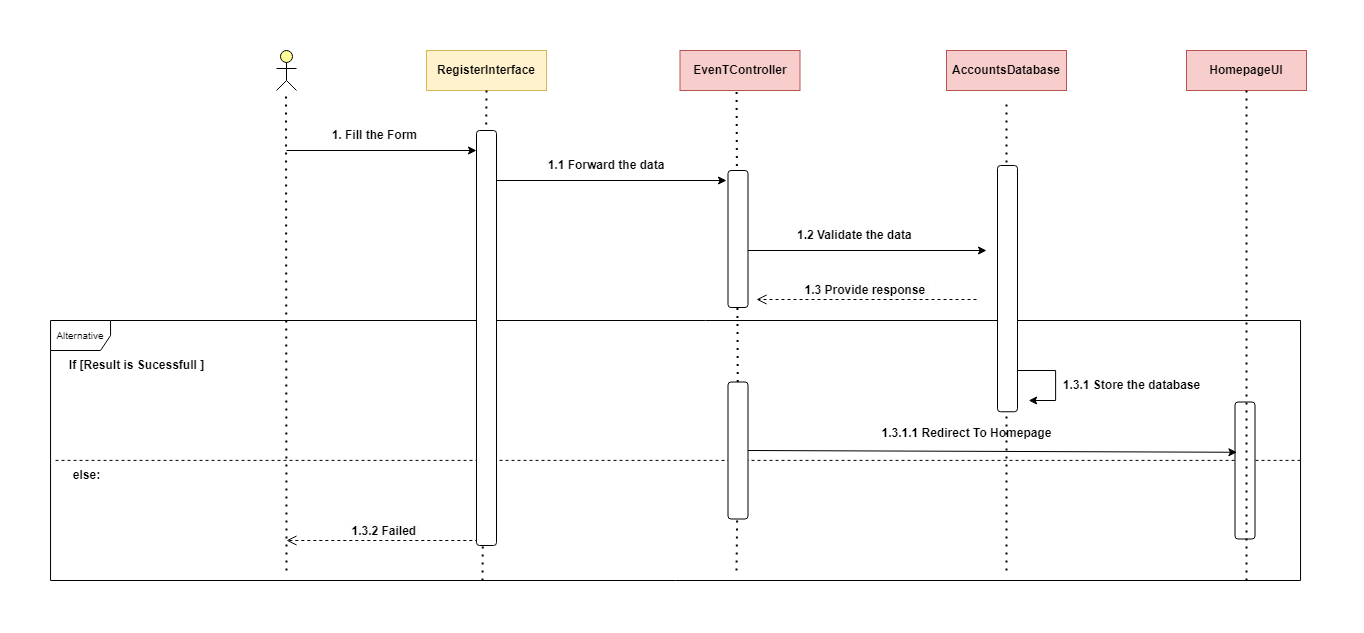

The diagram above was exported from draw.io. Its source (the exported page's mxGraphModel, read from the mxfile embedded in the PNG):
<mxGraphModel dx="1900" dy="575" grid="1" gridSize="10" guides="1" tooltips="1" connect="1" arrows="1" fold="1" page="1" pageScale="1" pageWidth="850" pageHeight="1100" math="0" shadow="0">
  <root>
    <mxCell id="0" />
    <mxCell id="1" parent="0" />
    <mxCell id="ve1d5iAaPvy4EGiQD5b9-1" value="" style="rounded=0;whiteSpace=wrap;html=1;fillColor=#fff2cc;strokeColor=#d6b656;fontStyle=1" parent="1" vertex="1">
      <mxGeometry x="300" y="90" width="120" height="40" as="geometry" />
    </mxCell>
    <mxCell id="ve1d5iAaPvy4EGiQD5b9-2" value="" style="html=1;outlineConnect=0;whiteSpace=wrap;fillColor=#ffff99;verticalLabelPosition=bottom;verticalAlign=top;align=center;shape=mxgraph.archimate3.actor;fontStyle=1" parent="1" vertex="1">
      <mxGeometry x="150" y="90" width="20" height="40" as="geometry" />
    </mxCell>
    <mxCell id="ve1d5iAaPvy4EGiQD5b9-3" value="" style="endArrow=none;dashed=1;html=1;dashPattern=1 3;strokeWidth=2;rounded=0;entryX=0.5;entryY=1;entryDx=0;entryDy=0;fontStyle=1;" parent="1" target="ve1d5iAaPvy4EGiQD5b9-1" edge="1">
      <mxGeometry width="50" height="50" relative="1" as="geometry">
        <mxPoint x="356" y="620" as="sourcePoint" />
        <mxPoint x="460" y="260" as="targetPoint" />
      </mxGeometry>
    </mxCell>
    <mxCell id="ve1d5iAaPvy4EGiQD5b9-4" value="" style="endArrow=none;dashed=1;html=1;dashPattern=1 3;strokeWidth=2;rounded=0;entryX=0.5;entryY=1;entryDx=0;entryDy=0;fontStyle=1;" parent="1" edge="1">
      <mxGeometry width="50" height="50" relative="1" as="geometry">
        <mxPoint x="160" y="610" as="sourcePoint" />
        <mxPoint x="159.5" y="130" as="targetPoint" />
      </mxGeometry>
    </mxCell>
    <mxCell id="ve1d5iAaPvy4EGiQD5b9-5" value="" style="endArrow=none;dashed=1;html=1;dashPattern=1 3;strokeWidth=2;rounded=0;fontStyle=1;" parent="1" source="ve1d5iAaPvy4EGiQD5b9-37" edge="1">
      <mxGeometry width="50" height="50" relative="1" as="geometry">
        <mxPoint x="610" y="610" as="sourcePoint" />
        <mxPoint x="610" y="110" as="targetPoint" />
      </mxGeometry>
    </mxCell>
    <mxCell id="ve1d5iAaPvy4EGiQD5b9-6" value="RegisterInterface" style="text;html=1;align=center;verticalAlign=middle;whiteSpace=wrap;rounded=0;fontStyle=1" parent="1" vertex="1">
      <mxGeometry x="325" y="95" width="70" height="30" as="geometry" />
    </mxCell>
    <mxCell id="ve1d5iAaPvy4EGiQD5b9-7" value="" style="endArrow=classic;html=1;rounded=0;fontStyle=1;" parent="1" edge="1">
      <mxGeometry width="50" height="50" relative="1" as="geometry">
        <mxPoint x="160" y="190" as="sourcePoint" />
        <mxPoint x="350" y="190" as="targetPoint" />
      </mxGeometry>
    </mxCell>
    <mxCell id="ve1d5iAaPvy4EGiQD5b9-8" value="1. Fill the Form&amp;nbsp;" style="text;html=1;align=center;verticalAlign=middle;whiteSpace=wrap;rounded=0;fontStyle=1" parent="1" vertex="1">
      <mxGeometry x="190" y="160" width="120" height="30" as="geometry" />
    </mxCell>
    <mxCell id="ve1d5iAaPvy4EGiQD5b9-9" value="" style="endArrow=classic;html=1;rounded=0;fontStyle=1" parent="1" edge="1">
      <mxGeometry width="50" height="50" relative="1" as="geometry">
        <mxPoint x="360" y="220" as="sourcePoint" />
        <mxPoint x="600" y="220" as="targetPoint" />
      </mxGeometry>
    </mxCell>
    <mxCell id="ve1d5iAaPvy4EGiQD5b9-10" value="1.1 Forward the data" style="text;html=1;align=center;verticalAlign=middle;whiteSpace=wrap;rounded=0;fontStyle=1" parent="1" vertex="1">
      <mxGeometry x="410" y="190" width="140" height="30" as="geometry" />
    </mxCell>
    <mxCell id="ve1d5iAaPvy4EGiQD5b9-11" value="" style="group;fontStyle=1" parent="1" vertex="1" connectable="0">
      <mxGeometry x="-10" y="360" width="1197" height="260" as="geometry" />
    </mxCell>
    <mxCell id="ve1d5iAaPvy4EGiQD5b9-12" value="" style="endArrow=classic;html=1;rounded=0;fontStyle=1;" parent="ve1d5iAaPvy4EGiQD5b9-11" edge="1">
      <mxGeometry width="50" height="50" relative="1" as="geometry">
        <mxPoint x="890.2011156045182" y="50" as="sourcePoint" />
        <mxPoint x="912.1782178217823" y="80" as="targetPoint" />
        <Array as="points">
          <mxPoint x="939.1147957049226" y="50" />
          <mxPoint x="939.1147957049226" y="80" />
        </Array>
      </mxGeometry>
    </mxCell>
    <mxCell id="ve1d5iAaPvy4EGiQD5b9-13" value="&lt;b&gt;1.3.1 Store the database&lt;/b&gt;" style="text;html=1;align=center;verticalAlign=middle;resizable=0;points=[];autosize=1;strokeColor=none;fillColor=none;fontStyle=1" parent="ve1d5iAaPvy4EGiQD5b9-11" vertex="1">
      <mxGeometry x="934.6533105564077" y="50" width="160" height="30" as="geometry" />
    </mxCell>
    <mxCell id="ve1d5iAaPvy4EGiQD5b9-14" value="" style="group" parent="ve1d5iAaPvy4EGiQD5b9-11" vertex="1" connectable="0">
      <mxGeometry x="-65.94059405940595" width="1262.940594059406" height="260" as="geometry" />
    </mxCell>
    <mxCell id="ve1d5iAaPvy4EGiQD5b9-15" value="&lt;span style=&quot;font-weight: normal;&quot;&gt;&lt;font style=&quot;font-size: 10px;&quot;&gt;Alternative&lt;/font&gt;&lt;/span&gt;" style="shape=umlFrame;whiteSpace=wrap;html=1;pointerEvents=0;fontStyle=1" parent="ve1d5iAaPvy4EGiQD5b9-14" vertex="1">
      <mxGeometry width="1250" height="260" as="geometry" />
    </mxCell>
    <mxCell id="ve1d5iAaPvy4EGiQD5b9-16" value="If [Result is Sucessfull ]" style="text;html=1;align=center;verticalAlign=middle;resizable=0;points=[];autosize=1;strokeColor=none;fillColor=none;fontStyle=1" parent="ve1d5iAaPvy4EGiQD5b9-14" vertex="1">
      <mxGeometry x="10.888338833883392" y="30" width="150" height="30" as="geometry" />
    </mxCell>
    <mxCell id="ve1d5iAaPvy4EGiQD5b9-17" value="else:" style="text;html=1;align=center;verticalAlign=middle;resizable=0;points=[];autosize=1;strokeColor=none;fillColor=none;fontStyle=1" parent="ve1d5iAaPvy4EGiQD5b9-14" vertex="1">
      <mxGeometry x="10.884811625528762" y="140" width="50" height="30" as="geometry" />
    </mxCell>
    <mxCell id="ve1d5iAaPvy4EGiQD5b9-18" value="" style="endArrow=none;dashed=1;html=1;rounded=0;exitX=0.004;exitY=0.538;exitDx=0;exitDy=0;exitPerimeter=0;fontStyle=1;entryX=1;entryY=0.538;entryDx=0;entryDy=0;entryPerimeter=0;" parent="ve1d5iAaPvy4EGiQD5b9-14" source="ve1d5iAaPvy4EGiQD5b9-15" target="ve1d5iAaPvy4EGiQD5b9-15" edge="1">
      <mxGeometry width="50" height="50" relative="1" as="geometry">
        <mxPoint x="286.05215451122575" y="180" as="sourcePoint" />
        <mxPoint x="945.1485148514852" y="140" as="targetPoint" />
      </mxGeometry>
    </mxCell>
    <mxCell id="ve1d5iAaPvy4EGiQD5b9-19" value="&lt;b style=&quot;font-size: 12px; background-color: rgb(251, 251, 251);&quot;&gt;1.3.2 Failed&amp;nbsp;&lt;/b&gt;" style="html=1;verticalAlign=bottom;endArrow=open;dashed=1;endSize=8;curved=0;rounded=0;fontStyle=1" parent="ve1d5iAaPvy4EGiQD5b9-14" edge="1">
      <mxGeometry x="-0.002" relative="1" as="geometry">
        <mxPoint x="433.7634653465347" y="220" as="sourcePoint" />
        <mxPoint x="235.94168316831684" y="220" as="targetPoint" />
        <mxPoint as="offset" />
      </mxGeometry>
    </mxCell>
    <mxCell id="ve1d5iAaPvy4EGiQD5b9-20" value="" style="rounded=1;whiteSpace=wrap;html=1;rotation=90;" parent="ve1d5iAaPvy4EGiQD5b9-14" vertex="1">
      <mxGeometry x="1125.940594059406" y="140" width="137" height="20" as="geometry" />
    </mxCell>
    <mxCell id="ve1d5iAaPvy4EGiQD5b9-21" value="&lt;b style=&quot;font-size: 12px; background-color: rgb(251, 251, 251);&quot;&gt;1.3 Provide response&amp;nbsp;&lt;/b&gt;" style="html=1;verticalAlign=bottom;endArrow=open;dashed=1;endSize=8;curved=0;rounded=0;fontStyle=1;" parent="1" edge="1">
      <mxGeometry relative="1" as="geometry">
        <mxPoint x="850" y="339" as="sourcePoint" />
        <mxPoint x="630" y="339" as="targetPoint" />
      </mxGeometry>
    </mxCell>
    <mxCell id="ve1d5iAaPvy4EGiQD5b9-22" value="" style="rounded=1;whiteSpace=wrap;html=1;rotation=90;" parent="1" vertex="1">
      <mxGeometry x="152.5" y="367.5" width="415" height="20" as="geometry" />
    </mxCell>
    <mxCell id="ve1d5iAaPvy4EGiQD5b9-23" value="EvenTController" style="rounded=0;whiteSpace=wrap;html=1;fillColor=#f8cecc;strokeColor=#b85450;fontStyle=1" parent="1" vertex="1">
      <mxGeometry x="553.5" y="90" width="120" height="40" as="geometry" />
    </mxCell>
    <mxCell id="ve1d5iAaPvy4EGiQD5b9-24" value="&lt;b style=&quot;text-wrap-mode: nowrap;&quot;&gt;1.2 Validate the data&amp;nbsp;&lt;/b&gt;" style="text;html=1;align=center;verticalAlign=middle;whiteSpace=wrap;rounded=0;fontStyle=1" parent="1" vertex="1">
      <mxGeometry x="660" y="260" width="140" height="30" as="geometry" />
    </mxCell>
    <mxCell id="ve1d5iAaPvy4EGiQD5b9-25" value="" style="endArrow=classic;html=1;rounded=0;fontStyle=1" parent="1" edge="1">
      <mxGeometry width="50" height="50" relative="1" as="geometry">
        <mxPoint x="610" y="290" as="sourcePoint" />
        <mxPoint x="860" y="290" as="targetPoint" />
      </mxGeometry>
    </mxCell>
    <mxCell id="ve1d5iAaPvy4EGiQD5b9-26" value="" style="rounded=1;whiteSpace=wrap;html=1;rotation=90;" parent="1" vertex="1">
      <mxGeometry x="543" y="268.5" width="137" height="20" as="geometry" />
    </mxCell>
    <mxCell id="ve1d5iAaPvy4EGiQD5b9-27" value="" style="endArrow=none;dashed=1;html=1;dashPattern=1 3;strokeWidth=2;rounded=0;" parent="1" edge="1">
      <mxGeometry width="50" height="50" relative="1" as="geometry">
        <mxPoint x="880" y="610" as="sourcePoint" />
        <mxPoint x="880" y="140" as="targetPoint" />
      </mxGeometry>
    </mxCell>
    <mxCell id="ve1d5iAaPvy4EGiQD5b9-28" value="" style="rounded=1;whiteSpace=wrap;html=1;rotation=90;" parent="1" vertex="1">
      <mxGeometry x="757.87" y="318.12" width="246.25" height="20" as="geometry" />
    </mxCell>
    <mxCell id="ve1d5iAaPvy4EGiQD5b9-29" value="" style="group" parent="1" vertex="1" connectable="0">
      <mxGeometry x="820" y="90" width="120" height="40" as="geometry" />
    </mxCell>
    <mxCell id="ve1d5iAaPvy4EGiQD5b9-30" value="" style="rounded=0;whiteSpace=wrap;html=1;fillColor=#f8cecc;strokeColor=#b85450;fontStyle=1" parent="ve1d5iAaPvy4EGiQD5b9-29" vertex="1">
      <mxGeometry width="120" height="40" as="geometry" />
    </mxCell>
    <mxCell id="ve1d5iAaPvy4EGiQD5b9-31" value="AccountsDatabase" style="text;html=1;align=center;verticalAlign=middle;whiteSpace=wrap;rounded=0;fontStyle=1" parent="ve1d5iAaPvy4EGiQD5b9-29" vertex="1">
      <mxGeometry x="25" y="5" width="70" height="30" as="geometry" />
    </mxCell>
    <mxCell id="ve1d5iAaPvy4EGiQD5b9-32" value="" style="group" parent="1" vertex="1" connectable="0">
      <mxGeometry x="1060" y="90" width="120" height="40" as="geometry" />
    </mxCell>
    <mxCell id="ve1d5iAaPvy4EGiQD5b9-33" value="" style="rounded=0;whiteSpace=wrap;html=1;fillColor=#f8cecc;strokeColor=#b85450;fontStyle=1" parent="ve1d5iAaPvy4EGiQD5b9-32" vertex="1">
      <mxGeometry width="120" height="40" as="geometry" />
    </mxCell>
    <mxCell id="ve1d5iAaPvy4EGiQD5b9-34" value="HomepageUI" style="text;html=1;align=center;verticalAlign=middle;whiteSpace=wrap;rounded=0;fontStyle=1" parent="ve1d5iAaPvy4EGiQD5b9-32" vertex="1">
      <mxGeometry x="25" y="5" width="70" height="30" as="geometry" />
    </mxCell>
    <mxCell id="ve1d5iAaPvy4EGiQD5b9-35" value="" style="endArrow=none;dashed=1;html=1;dashPattern=1 3;strokeWidth=2;rounded=0;entryX=0.5;entryY=1;entryDx=0;entryDy=0;" parent="1" target="ve1d5iAaPvy4EGiQD5b9-33" edge="1">
      <mxGeometry width="50" height="50" relative="1" as="geometry">
        <mxPoint x="1120" y="620" as="sourcePoint" />
        <mxPoint x="1170" y="260" as="targetPoint" />
      </mxGeometry>
    </mxCell>
    <mxCell id="ve1d5iAaPvy4EGiQD5b9-36" value="" style="endArrow=none;dashed=1;html=1;dashPattern=1 3;strokeWidth=2;rounded=0;fontStyle=1;" parent="1" target="ve1d5iAaPvy4EGiQD5b9-37" edge="1">
      <mxGeometry width="50" height="50" relative="1" as="geometry">
        <mxPoint x="610" y="610" as="sourcePoint" />
        <mxPoint x="610" y="110" as="targetPoint" />
      </mxGeometry>
    </mxCell>
    <mxCell id="ve1d5iAaPvy4EGiQD5b9-37" value="" style="rounded=1;whiteSpace=wrap;html=1;rotation=90;" parent="1" vertex="1">
      <mxGeometry x="543" y="480" width="137" height="20" as="geometry" />
    </mxCell>
    <mxCell id="ve1d5iAaPvy4EGiQD5b9-38" style="rounded=0;orthogonalLoop=1;jettySize=auto;html=1;exitX=0.5;exitY=0;exitDx=0;exitDy=0;entryX=0.367;entryY=0.905;entryDx=0;entryDy=0;entryPerimeter=0;" parent="1" source="ve1d5iAaPvy4EGiQD5b9-37" target="ve1d5iAaPvy4EGiQD5b9-20" edge="1">
      <mxGeometry relative="1" as="geometry" />
    </mxCell>
    <mxCell id="ve1d5iAaPvy4EGiQD5b9-39" value="&lt;b&gt;1.3.1.1 Redirect To Homepage&lt;/b&gt;" style="text;html=1;align=center;verticalAlign=middle;resizable=0;points=[];autosize=1;strokeColor=none;fillColor=none;" parent="1" vertex="1">
      <mxGeometry x="745" y="458" width="190" height="30" as="geometry" />
    </mxCell>
  </root>
</mxGraphModel>